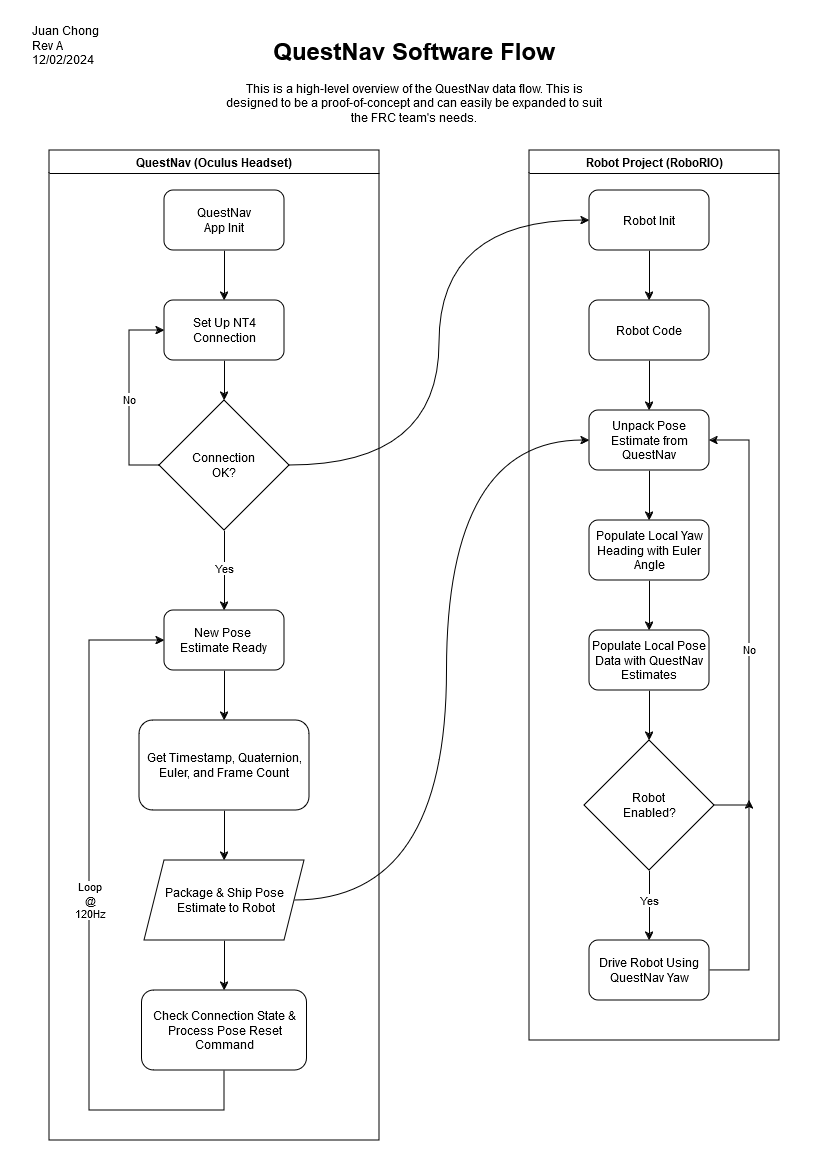

The diagram above was exported from draw.io. Its source (the exported page's mxGraphModel, read from the mxfile embedded in the PNG):
<mxGraphModel dx="1793" dy="1059" grid="1" gridSize="10" guides="1" tooltips="1" connect="1" arrows="1" fold="1" page="1" pageScale="1" pageWidth="827" pageHeight="1169" math="0" shadow="0">
  <root>
    <mxCell id="0" />
    <mxCell id="1" parent="0" />
    <mxCell id="PIBFUXJRRlM_CwmobJ-7-14" style="edgeStyle=orthogonalEdgeStyle;rounded=0;orthogonalLoop=1;jettySize=auto;html=1;entryX=0.5;entryY=0;entryDx=0;entryDy=0;" edge="1" parent="1" source="PIBFUXJRRlM_CwmobJ-7-11" target="PIBFUXJRRlM_CwmobJ-7-13">
      <mxGeometry relative="1" as="geometry" />
    </mxCell>
    <mxCell id="PIBFUXJRRlM_CwmobJ-7-11" value="&lt;div&gt;QuestNav &lt;br&gt;App Init&lt;/div&gt;" style="rounded=1;whiteSpace=wrap;html=1;" vertex="1" parent="1">
      <mxGeometry x="164" y="190" width="120" height="60" as="geometry" />
    </mxCell>
    <mxCell id="PIBFUXJRRlM_CwmobJ-7-42" style="edgeStyle=orthogonalEdgeStyle;rounded=0;orthogonalLoop=1;jettySize=auto;html=1;entryX=0.5;entryY=0;entryDx=0;entryDy=0;" edge="1" parent="1" source="PIBFUXJRRlM_CwmobJ-7-12" target="PIBFUXJRRlM_CwmobJ-7-41">
      <mxGeometry relative="1" as="geometry" />
    </mxCell>
    <mxCell id="PIBFUXJRRlM_CwmobJ-7-12" value="Robot Init" style="rounded=1;whiteSpace=wrap;html=1;" vertex="1" parent="1">
      <mxGeometry x="589" y="190" width="120" height="60" as="geometry" />
    </mxCell>
    <mxCell id="PIBFUXJRRlM_CwmobJ-7-16" style="edgeStyle=orthogonalEdgeStyle;rounded=0;orthogonalLoop=1;jettySize=auto;html=1;exitX=0.5;exitY=1;exitDx=0;exitDy=0;entryX=0.5;entryY=0;entryDx=0;entryDy=0;" edge="1" parent="1" source="PIBFUXJRRlM_CwmobJ-7-13" target="PIBFUXJRRlM_CwmobJ-7-15">
      <mxGeometry relative="1" as="geometry" />
    </mxCell>
    <mxCell id="PIBFUXJRRlM_CwmobJ-7-13" value="Set Up NT4 Connection" style="rounded=1;whiteSpace=wrap;html=1;" vertex="1" parent="1">
      <mxGeometry x="164" y="300" width="120" height="60" as="geometry" />
    </mxCell>
    <mxCell id="PIBFUXJRRlM_CwmobJ-7-20" style="edgeStyle=orthogonalEdgeStyle;rounded=0;orthogonalLoop=1;jettySize=auto;html=1;exitX=0;exitY=0.5;exitDx=0;exitDy=0;entryX=0;entryY=0.5;entryDx=0;entryDy=0;" edge="1" parent="1" source="PIBFUXJRRlM_CwmobJ-7-15" target="PIBFUXJRRlM_CwmobJ-7-13">
      <mxGeometry relative="1" as="geometry">
        <Array as="points">
          <mxPoint x="129" y="465" />
          <mxPoint x="129" y="330" />
        </Array>
      </mxGeometry>
    </mxCell>
    <mxCell id="PIBFUXJRRlM_CwmobJ-7-22" value="No" style="edgeLabel;html=1;align=center;verticalAlign=middle;resizable=0;points=[];" vertex="1" connectable="0" parent="PIBFUXJRRlM_CwmobJ-7-20">
      <mxGeometry x="-0.0348" relative="1" as="geometry">
        <mxPoint as="offset" />
      </mxGeometry>
    </mxCell>
    <mxCell id="PIBFUXJRRlM_CwmobJ-7-23" style="edgeStyle=orthogonalEdgeStyle;rounded=0;orthogonalLoop=1;jettySize=auto;html=1;exitX=1;exitY=0.5;exitDx=0;exitDy=0;entryX=0;entryY=0.5;entryDx=0;entryDy=0;curved=1;" edge="1" parent="1" source="PIBFUXJRRlM_CwmobJ-7-15" target="PIBFUXJRRlM_CwmobJ-7-12">
      <mxGeometry relative="1" as="geometry" />
    </mxCell>
    <mxCell id="PIBFUXJRRlM_CwmobJ-7-26" style="edgeStyle=orthogonalEdgeStyle;rounded=0;orthogonalLoop=1;jettySize=auto;html=1;exitX=0.5;exitY=1;exitDx=0;exitDy=0;entryX=0.5;entryY=0;entryDx=0;entryDy=0;" edge="1" parent="1" source="PIBFUXJRRlM_CwmobJ-7-15" target="PIBFUXJRRlM_CwmobJ-7-28">
      <mxGeometry relative="1" as="geometry">
        <mxPoint x="224" y="600" as="targetPoint" />
      </mxGeometry>
    </mxCell>
    <mxCell id="PIBFUXJRRlM_CwmobJ-7-27" value="Yes" style="edgeLabel;html=1;align=center;verticalAlign=middle;resizable=0;points=[];" vertex="1" connectable="0" parent="PIBFUXJRRlM_CwmobJ-7-26">
      <mxGeometry x="-0.0625" relative="1" as="geometry">
        <mxPoint as="offset" />
      </mxGeometry>
    </mxCell>
    <mxCell id="PIBFUXJRRlM_CwmobJ-7-15" value="Connection &lt;br&gt;OK?" style="rhombus;whiteSpace=wrap;html=1;" vertex="1" parent="1">
      <mxGeometry x="159" y="400" width="130" height="130" as="geometry" />
    </mxCell>
    <mxCell id="PIBFUXJRRlM_CwmobJ-7-45" style="edgeStyle=orthogonalEdgeStyle;rounded=0;orthogonalLoop=1;jettySize=auto;html=1;entryX=0.5;entryY=0;entryDx=0;entryDy=0;" edge="1" parent="1" source="PIBFUXJRRlM_CwmobJ-7-19" target="PIBFUXJRRlM_CwmobJ-7-44">
      <mxGeometry relative="1" as="geometry" />
    </mxCell>
    <mxCell id="PIBFUXJRRlM_CwmobJ-7-19" value="Unpack Pose Estimate from QuestNav" style="rounded=1;whiteSpace=wrap;html=1;" vertex="1" parent="1">
      <mxGeometry x="589" y="410" width="120" height="60" as="geometry" />
    </mxCell>
    <mxCell id="PIBFUXJRRlM_CwmobJ-7-34" style="edgeStyle=orthogonalEdgeStyle;rounded=0;orthogonalLoop=1;jettySize=auto;html=1;entryX=0.5;entryY=0;entryDx=0;entryDy=0;" edge="1" parent="1" source="PIBFUXJRRlM_CwmobJ-7-28" target="PIBFUXJRRlM_CwmobJ-7-32">
      <mxGeometry relative="1" as="geometry" />
    </mxCell>
    <mxCell id="PIBFUXJRRlM_CwmobJ-7-28" value="&lt;div&gt;New Pose&amp;nbsp;&lt;/div&gt;&lt;div&gt;Estimate Ready&lt;br&gt;&lt;/div&gt;" style="rounded=1;whiteSpace=wrap;html=1;" vertex="1" parent="1">
      <mxGeometry x="164" y="610" width="120" height="60" as="geometry" />
    </mxCell>
    <mxCell id="PIBFUXJRRlM_CwmobJ-7-31" style="edgeStyle=orthogonalEdgeStyle;rounded=0;orthogonalLoop=1;jettySize=auto;html=1;entryX=0;entryY=0.5;entryDx=0;entryDy=0;curved=1;" edge="1" parent="1" source="PIBFUXJRRlM_CwmobJ-7-29" target="PIBFUXJRRlM_CwmobJ-7-19">
      <mxGeometry relative="1" as="geometry" />
    </mxCell>
    <mxCell id="PIBFUXJRRlM_CwmobJ-7-37" style="edgeStyle=orthogonalEdgeStyle;rounded=0;orthogonalLoop=1;jettySize=auto;html=1;entryX=0;entryY=0.5;entryDx=0;entryDy=0;exitX=0.5;exitY=1;exitDx=0;exitDy=0;" edge="1" parent="1" source="PIBFUXJRRlM_CwmobJ-7-39" target="PIBFUXJRRlM_CwmobJ-7-28">
      <mxGeometry relative="1" as="geometry">
        <mxPoint x="129" y="1050" as="sourcePoint" />
        <Array as="points">
          <mxPoint x="224" y="1110" />
          <mxPoint x="89" y="1110" />
          <mxPoint x="89" y="640" />
        </Array>
      </mxGeometry>
    </mxCell>
    <mxCell id="PIBFUXJRRlM_CwmobJ-7-38" value="Loop&lt;br&gt;@&lt;br&gt;120Hz" style="edgeLabel;html=1;align=center;verticalAlign=middle;resizable=0;points=[];" vertex="1" connectable="0" parent="PIBFUXJRRlM_CwmobJ-7-37">
      <mxGeometry x="0.0718" y="-1" relative="1" as="geometry">
        <mxPoint as="offset" />
      </mxGeometry>
    </mxCell>
    <mxCell id="PIBFUXJRRlM_CwmobJ-7-40" style="edgeStyle=orthogonalEdgeStyle;rounded=0;orthogonalLoop=1;jettySize=auto;html=1;entryX=0.5;entryY=0;entryDx=0;entryDy=0;" edge="1" parent="1" source="PIBFUXJRRlM_CwmobJ-7-29" target="PIBFUXJRRlM_CwmobJ-7-39">
      <mxGeometry relative="1" as="geometry" />
    </mxCell>
    <mxCell id="PIBFUXJRRlM_CwmobJ-7-29" value="&lt;div&gt;Package &amp;amp; Ship Pose&lt;/div&gt;&lt;div&gt;&amp;nbsp;Estimate to Robot&lt;/div&gt;" style="shape=parallelogram;perimeter=parallelogramPerimeter;whiteSpace=wrap;html=1;fixedSize=1;" vertex="1" parent="1">
      <mxGeometry x="144" y="860" width="160" height="80" as="geometry" />
    </mxCell>
    <mxCell id="PIBFUXJRRlM_CwmobJ-7-35" style="edgeStyle=orthogonalEdgeStyle;rounded=0;orthogonalLoop=1;jettySize=auto;html=1;entryX=0.5;entryY=0;entryDx=0;entryDy=0;" edge="1" parent="1" source="PIBFUXJRRlM_CwmobJ-7-32" target="PIBFUXJRRlM_CwmobJ-7-29">
      <mxGeometry relative="1" as="geometry" />
    </mxCell>
    <mxCell id="PIBFUXJRRlM_CwmobJ-7-32" value="Get Timestamp, Quaternion, Euler, and Frame Count" style="rounded=1;whiteSpace=wrap;html=1;" vertex="1" parent="1">
      <mxGeometry x="139" y="720" width="170" height="90" as="geometry" />
    </mxCell>
    <mxCell id="PIBFUXJRRlM_CwmobJ-7-39" value="Check Connection State &amp;amp; Process Pose Reset Command" style="rounded=1;whiteSpace=wrap;html=1;" vertex="1" parent="1">
      <mxGeometry x="141.5" y="990" width="165" height="80" as="geometry" />
    </mxCell>
    <mxCell id="PIBFUXJRRlM_CwmobJ-7-43" style="edgeStyle=orthogonalEdgeStyle;rounded=0;orthogonalLoop=1;jettySize=auto;html=1;entryX=0.5;entryY=0;entryDx=0;entryDy=0;" edge="1" parent="1" source="PIBFUXJRRlM_CwmobJ-7-41" target="PIBFUXJRRlM_CwmobJ-7-19">
      <mxGeometry relative="1" as="geometry">
        <mxPoint x="649" y="430" as="targetPoint" />
      </mxGeometry>
    </mxCell>
    <mxCell id="PIBFUXJRRlM_CwmobJ-7-41" value="Robot Code" style="rounded=1;whiteSpace=wrap;html=1;" vertex="1" parent="1">
      <mxGeometry x="589" y="300" width="120" height="60" as="geometry" />
    </mxCell>
    <mxCell id="PIBFUXJRRlM_CwmobJ-7-55" style="edgeStyle=orthogonalEdgeStyle;rounded=0;orthogonalLoop=1;jettySize=auto;html=1;entryX=0.5;entryY=0;entryDx=0;entryDy=0;" edge="1" parent="1" source="PIBFUXJRRlM_CwmobJ-7-44" target="PIBFUXJRRlM_CwmobJ-7-54">
      <mxGeometry relative="1" as="geometry" />
    </mxCell>
    <mxCell id="PIBFUXJRRlM_CwmobJ-7-44" value="Populate Local Yaw Heading with Euler Angle" style="rounded=1;whiteSpace=wrap;html=1;" vertex="1" parent="1">
      <mxGeometry x="589" y="520" width="120" height="60" as="geometry" />
    </mxCell>
    <mxCell id="PIBFUXJRRlM_CwmobJ-7-48" style="edgeStyle=orthogonalEdgeStyle;rounded=0;orthogonalLoop=1;jettySize=auto;html=1;entryX=1;entryY=0.5;entryDx=0;entryDy=0;exitX=1;exitY=0.5;exitDx=0;exitDy=0;" edge="1" parent="1" source="PIBFUXJRRlM_CwmobJ-7-46" target="PIBFUXJRRlM_CwmobJ-7-19">
      <mxGeometry relative="1" as="geometry">
        <Array as="points">
          <mxPoint x="749" y="805" />
          <mxPoint x="749" y="440" />
        </Array>
      </mxGeometry>
    </mxCell>
    <mxCell id="PIBFUXJRRlM_CwmobJ-7-49" value="No" style="edgeLabel;html=1;align=center;verticalAlign=middle;resizable=0;points=[];" vertex="1" connectable="0" parent="PIBFUXJRRlM_CwmobJ-7-48">
      <mxGeometry x="-0.2527" y="-2" relative="1" as="geometry">
        <mxPoint x="-2" y="-27" as="offset" />
      </mxGeometry>
    </mxCell>
    <mxCell id="PIBFUXJRRlM_CwmobJ-7-51" style="edgeStyle=orthogonalEdgeStyle;rounded=0;orthogonalLoop=1;jettySize=auto;html=1;" edge="1" parent="1" source="PIBFUXJRRlM_CwmobJ-7-46" target="PIBFUXJRRlM_CwmobJ-7-50">
      <mxGeometry relative="1" as="geometry" />
    </mxCell>
    <mxCell id="PIBFUXJRRlM_CwmobJ-7-52" value="Yes" style="edgeLabel;html=1;align=center;verticalAlign=middle;resizable=0;points=[];" vertex="1" connectable="0" parent="PIBFUXJRRlM_CwmobJ-7-51">
      <mxGeometry x="-0.3184" y="2" relative="1" as="geometry">
        <mxPoint x="-2" y="6" as="offset" />
      </mxGeometry>
    </mxCell>
    <mxCell id="PIBFUXJRRlM_CwmobJ-7-46" value="Robot &lt;br&gt;Enabled?" style="rhombus;whiteSpace=wrap;html=1;" vertex="1" parent="1">
      <mxGeometry x="584" y="740" width="130" height="130" as="geometry" />
    </mxCell>
    <mxCell id="PIBFUXJRRlM_CwmobJ-7-53" style="edgeStyle=orthogonalEdgeStyle;rounded=0;orthogonalLoop=1;jettySize=auto;html=1;" edge="1" parent="1" source="PIBFUXJRRlM_CwmobJ-7-50">
      <mxGeometry relative="1" as="geometry">
        <mxPoint x="749" y="800" as="targetPoint" />
        <Array as="points">
          <mxPoint x="749" y="970" />
        </Array>
      </mxGeometry>
    </mxCell>
    <mxCell id="PIBFUXJRRlM_CwmobJ-7-50" value="Drive Robot Using QuestNav Yaw" style="rounded=1;whiteSpace=wrap;html=1;" vertex="1" parent="1">
      <mxGeometry x="589" y="940" width="120" height="60" as="geometry" />
    </mxCell>
    <mxCell id="PIBFUXJRRlM_CwmobJ-7-56" style="edgeStyle=orthogonalEdgeStyle;rounded=0;orthogonalLoop=1;jettySize=auto;html=1;entryX=0.5;entryY=0;entryDx=0;entryDy=0;" edge="1" parent="1" source="PIBFUXJRRlM_CwmobJ-7-54" target="PIBFUXJRRlM_CwmobJ-7-46">
      <mxGeometry relative="1" as="geometry" />
    </mxCell>
    <mxCell id="PIBFUXJRRlM_CwmobJ-7-54" value="Populate Local Pose Data with QuestNav Estimates" style="rounded=1;whiteSpace=wrap;html=1;" vertex="1" parent="1">
      <mxGeometry x="589" y="630" width="120" height="60" as="geometry" />
    </mxCell>
    <mxCell id="PIBFUXJRRlM_CwmobJ-7-58" value="&lt;h1 style=&quot;margin-top: 0px;&quot;&gt;QuestNav Software Flow&lt;/h1&gt;&lt;p&gt;This is a high-level overview of the QuestNav data flow. This is designed to be a proof-of-concept and can easily be expanded to suit the FRC team's needs.&lt;br&gt;&lt;/p&gt;" style="text;html=1;whiteSpace=wrap;overflow=hidden;rounded=0;align=center;" vertex="1" parent="1">
      <mxGeometry x="224" y="30" width="380" height="120" as="geometry" />
    </mxCell>
    <mxCell id="PIBFUXJRRlM_CwmobJ-7-59" value="&lt;div&gt;Juan Chong&lt;/div&gt;&lt;div&gt;Rev A&lt;/div&gt;&lt;div&gt;12/02/2024&lt;br&gt;&lt;/div&gt;" style="text;html=1;align=left;verticalAlign=middle;whiteSpace=wrap;rounded=0;" vertex="1" parent="1">
      <mxGeometry x="30" y="30" width="100" height="30" as="geometry" />
    </mxCell>
    <mxCell id="PIBFUXJRRlM_CwmobJ-7-61" value="QuestNav (Oculus Headset)" style="swimlane;whiteSpace=wrap;html=1;" vertex="1" parent="1">
      <mxGeometry x="49" y="150" width="330" height="990" as="geometry" />
    </mxCell>
    <mxCell id="PIBFUXJRRlM_CwmobJ-7-62" value="Robot Project (RoboRIO)" style="swimlane;whiteSpace=wrap;html=1;" vertex="1" parent="1">
      <mxGeometry x="529" y="150" width="250" height="890" as="geometry" />
    </mxCell>
  </root>
</mxGraphModel>